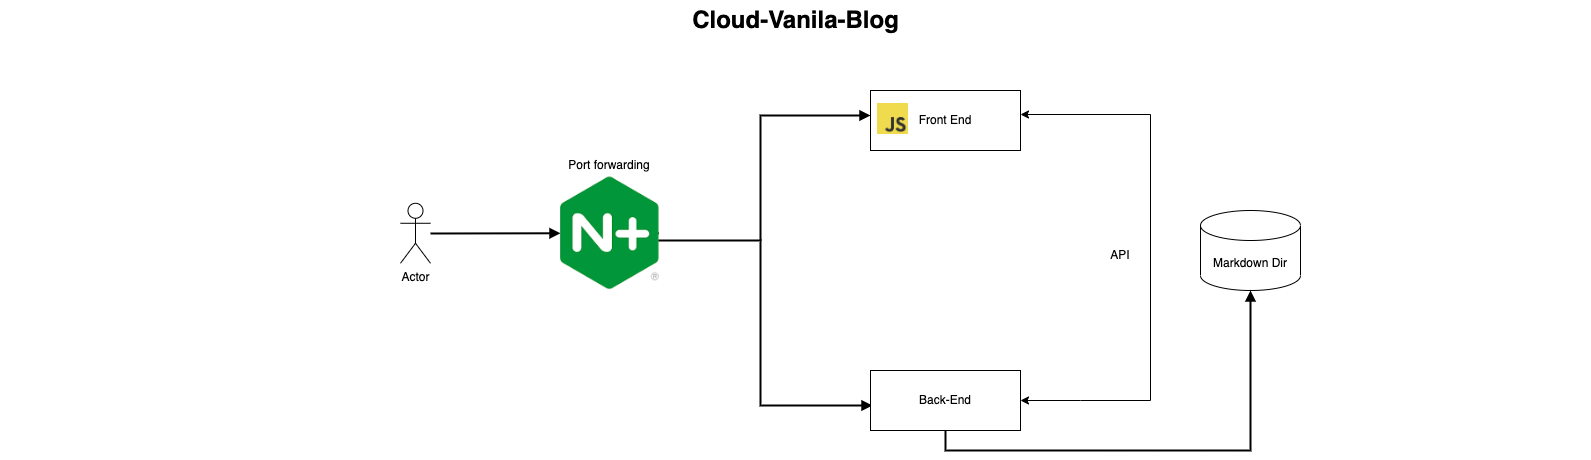

The diagram above was exported from draw.io. Its source (the exported page's mxGraphModel, read from the mxfile embedded in the PNG):
<mxGraphModel dx="1363" dy="890" grid="1" gridSize="10" guides="1" tooltips="1" connect="1" arrows="1" fold="1" page="1" pageScale="1.5" pageWidth="1169" pageHeight="826" background="none" math="0" shadow="0">
  <root>
    <mxCell id="0" style=";html=1;" />
    <mxCell id="1" style=";html=1;" parent="0" />
    <mxCell id="10b056a9c633e61c-18" style="edgeStyle=orthogonalEdgeStyle;rounded=0;html=1;endArrow=block;endFill=1;jettySize=auto;orthogonalLoop=1;strokeWidth=2;startArrow=none;startFill=0;entryX=0;entryY=0.5;entryDx=0;entryDy=0;" parent="1" target="Hl7HMEk8ctgQL-mJDCHn-19" edge="1">
      <mxGeometry relative="1" as="geometry">
        <mxPoint x="600" y="713" as="sourcePoint" />
        <mxPoint x="632" y="635" as="targetPoint" />
        <Array as="points">
          <mxPoint x="600" y="713" />
          <mxPoint x="630" y="713" />
        </Array>
      </mxGeometry>
    </mxCell>
    <mxCell id="10b056a9c633e61c-19" style="edgeStyle=orthogonalEdgeStyle;rounded=0;html=1;endArrow=block;endFill=1;jettySize=auto;orthogonalLoop=1;strokeWidth=2;startArrow=none;startFill=0;" parent="1" edge="1">
      <mxGeometry relative="1" as="geometry">
        <Array as="points">
          <mxPoint x="930" y="710" />
          <mxPoint x="930" y="595" />
        </Array>
        <mxPoint x="930" y="720" as="sourcePoint" />
        <mxPoint x="1040" y="595" as="targetPoint" />
      </mxGeometry>
    </mxCell>
    <mxCell id="10b056a9c633e61c-21" style="edgeStyle=orthogonalEdgeStyle;rounded=0;html=1;endArrow=block;endFill=1;jettySize=auto;orthogonalLoop=1;strokeWidth=2;startArrow=none;startFill=0;exitX=1;exitY=0.5;exitDx=0;exitDy=0;" parent="1" source="Hl7HMEk8ctgQL-mJDCHn-19" edge="1">
      <mxGeometry relative="1" as="geometry">
        <Array as="points">
          <mxPoint x="780" y="713" />
          <mxPoint x="780" y="720" />
          <mxPoint x="930" y="720" />
          <mxPoint x="930" y="885" />
        </Array>
        <mxPoint x="780" y="635" as="sourcePoint" />
        <mxPoint x="1042" y="884.9999999999998" as="targetPoint" />
      </mxGeometry>
    </mxCell>
    <mxCell id="10b056a9c633e61c-24" style="edgeStyle=orthogonalEdgeStyle;rounded=0;html=1;endArrow=block;endFill=1;jettySize=auto;orthogonalLoop=1;strokeWidth=2;startArrow=none;startFill=0;entryX=0.5;entryY=1;entryDx=0;entryDy=0;entryPerimeter=0;exitX=0.5;exitY=1;exitDx=0;exitDy=0;" parent="1" source="Hl7HMEk8ctgQL-mJDCHn-18" target="Hl7HMEk8ctgQL-mJDCHn-10" edge="1">
      <mxGeometry relative="1" as="geometry">
        <mxPoint x="1192" y="874.9999999999998" as="sourcePoint" />
        <mxPoint x="1464.947368421053" y="750" as="targetPoint" />
        <Array as="points">
          <mxPoint x="1115" y="930" />
          <mxPoint x="1420" y="930" />
        </Array>
      </mxGeometry>
    </mxCell>
    <mxCell id="10b056a9c633e61c-30" value="Cloud-Vanila-Blog" style="text;strokeColor=none;fillColor=none;html=1;fontSize=24;fontStyle=1;verticalAlign=middle;align=center;" parent="1" vertex="1">
      <mxGeometry x="170" y="480" width="1590" height="40" as="geometry" />
    </mxCell>
    <mxCell id="Hl7HMEk8ctgQL-mJDCHn-9" value="Port forwarding" style="text;html=1;strokeColor=none;fillColor=none;align=center;verticalAlign=middle;whiteSpace=wrap;rounded=0;" vertex="1" parent="1">
      <mxGeometry x="709.3" y="630" width="140" height="30" as="geometry" />
    </mxCell>
    <mxCell id="Hl7HMEk8ctgQL-mJDCHn-10" value="Markdown Dir" style="shape=cylinder3;whiteSpace=wrap;html=1;boundedLbl=1;backgroundOutline=1;size=15;" vertex="1" parent="1">
      <mxGeometry x="1370" y="690" width="100" height="80" as="geometry" />
    </mxCell>
    <mxCell id="Hl7HMEk8ctgQL-mJDCHn-11" value="Actor" style="shape=umlActor;verticalLabelPosition=bottom;verticalAlign=top;html=1;outlineConnect=0;" vertex="1" parent="1">
      <mxGeometry x="570" y="682.78" width="30" height="60" as="geometry" />
    </mxCell>
    <mxCell id="Hl7HMEk8ctgQL-mJDCHn-16" value="" style="endArrow=classic;startArrow=classic;html=1;rounded=0;entryX=1;entryY=0.5;entryDx=0;entryDy=0;exitX=1;exitY=0.5;exitDx=0;exitDy=0;" edge="1" parent="1" source="Hl7HMEk8ctgQL-mJDCHn-18">
      <mxGeometry width="50" height="50" relative="1" as="geometry">
        <mxPoint x="1190" y="870" as="sourcePoint" />
        <mxPoint x="1190" y="594" as="targetPoint" />
        <Array as="points">
          <mxPoint x="1250" y="880" />
          <mxPoint x="1320" y="880" />
          <mxPoint x="1320" y="594" />
        </Array>
      </mxGeometry>
    </mxCell>
    <mxCell id="Hl7HMEk8ctgQL-mJDCHn-17" value="API" style="text;html=1;strokeColor=none;fillColor=none;align=center;verticalAlign=middle;whiteSpace=wrap;rounded=0;" vertex="1" parent="1">
      <mxGeometry x="1220" y="720" width="140" height="30" as="geometry" />
    </mxCell>
    <mxCell id="Hl7HMEk8ctgQL-mJDCHn-18" value="Back-End" style="rounded=0;whiteSpace=wrap;html=1;" vertex="1" parent="1">
      <mxGeometry x="1040" y="850" width="150" height="60" as="geometry" />
    </mxCell>
    <mxCell id="Hl7HMEk8ctgQL-mJDCHn-19" value="" style="shape=image;imageAspect=0;aspect=fixed;verticalLabelPosition=bottom;verticalAlign=top;image=https://encrypted-tbn0.gstatic.com/images?q=tbn:ANd9GcRRPMdWsU9_74WowYfPH5zXgfYp-NwoignXq3LChvY9&amp;s;" vertex="1" parent="1">
      <mxGeometry x="730" y="655.55" width="98.6" height="114.45" as="geometry" />
    </mxCell>
    <mxCell id="Hl7HMEk8ctgQL-mJDCHn-20" value="Front End" style="rounded=0;whiteSpace=wrap;html=1;" vertex="1" parent="1">
      <mxGeometry x="1040" y="570" width="150" height="60" as="geometry" />
    </mxCell>
    <mxCell id="Hl7HMEk8ctgQL-mJDCHn-21" value="" style="shape=image;imageAspect=0;aspect=fixed;verticalLabelPosition=bottom;verticalAlign=top;image=https://upload.wikimedia.org/wikipedia/commons/6/6a/JavaScript-logo.png;" vertex="1" parent="1">
      <mxGeometry x="1047" y="583" width="31" height="31" as="geometry" />
    </mxCell>
  </root>
</mxGraphModel>